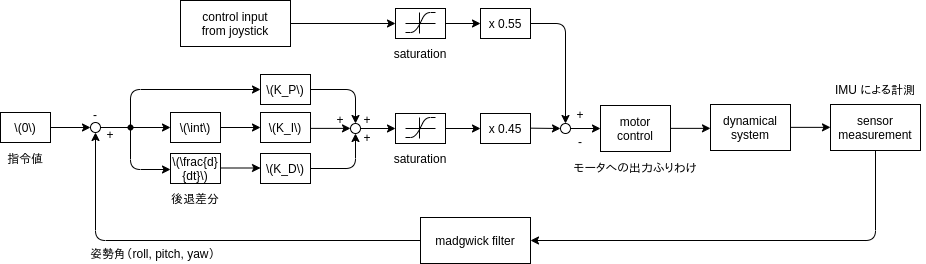

The diagram above was exported from draw.io. Its source (the exported page's mxGraphModel, read from the mxfile embedded in the PNG):
<mxGraphModel dx="883" dy="410" grid="1" gridSize="10" guides="1" tooltips="1" connect="1" arrows="1" fold="1" page="1" pageScale="1" pageWidth="850" pageHeight="1100" math="1" shadow="0">
  <root>
    <mxCell id="0" />
    <mxCell id="1" parent="0" />
    <mxCell id="2" value="\(\frac{d}{dt}\)" style="rounded=0;whiteSpace=wrap;html=1;" parent="1" vertex="1">
      <mxGeometry x="320" y="205" width="50" height="30" as="geometry" />
    </mxCell>
    <mxCell id="4" value="\(\int\)" style="rounded=0;whiteSpace=wrap;html=1;" parent="1" vertex="1">
      <mxGeometry x="320" y="164" width="50" height="30" as="geometry" />
    </mxCell>
    <mxCell id="5" value="" style="endArrow=classic;html=1;exitX=1;exitY=0.5;exitDx=0;exitDy=0;" parent="1" source="4" edge="1">
      <mxGeometry width="50" height="50" relative="1" as="geometry">
        <mxPoint x="430" y="274" as="sourcePoint" />
        <mxPoint x="410" y="179" as="targetPoint" />
      </mxGeometry>
    </mxCell>
    <mxCell id="19" value="\(K_I\)" style="rounded=0;whiteSpace=wrap;html=1;" parent="1" vertex="1">
      <mxGeometry x="410" y="164" width="50" height="30" as="geometry" />
    </mxCell>
    <mxCell id="22" value="\(K_D\)" style="rounded=0;whiteSpace=wrap;html=1;" parent="1" vertex="1">
      <mxGeometry x="410" y="205" width="50" height="30" as="geometry" />
    </mxCell>
    <mxCell id="23" value="" style="endArrow=classic;html=1;exitX=1;exitY=0.5;exitDx=0;exitDy=0;" parent="1" edge="1">
      <mxGeometry width="50" height="50" relative="1" as="geometry">
        <mxPoint x="370" y="219.5" as="sourcePoint" />
        <mxPoint x="410" y="219.5" as="targetPoint" />
      </mxGeometry>
    </mxCell>
    <mxCell id="26" value="\(K_P\)" style="rounded=0;whiteSpace=wrap;html=1;" parent="1" vertex="1">
      <mxGeometry x="410" y="126" width="50" height="30" as="geometry" />
    </mxCell>
    <mxCell id="28" value="後退差分" style="text;html=1;strokeColor=none;fillColor=none;align=center;verticalAlign=middle;whiteSpace=wrap;rounded=0;" parent="1" vertex="1">
      <mxGeometry x="305" y="245" width="80" height="10" as="geometry" />
    </mxCell>
    <mxCell id="30" value="\(0\)" style="rounded=0;whiteSpace=wrap;html=1;" parent="1" vertex="1">
      <mxGeometry x="150" y="164" width="50" height="30" as="geometry" />
    </mxCell>
    <mxCell id="31" value="" style="endArrow=classic;html=1;exitX=1;exitY=0.5;exitDx=0;exitDy=0;" parent="1" source="30" edge="1">
      <mxGeometry width="50" height="50" relative="1" as="geometry">
        <mxPoint x="180" y="178.5" as="sourcePoint" />
        <mxPoint x="240" y="179" as="targetPoint" />
      </mxGeometry>
    </mxCell>
    <mxCell id="33" value="" style="endArrow=classic;html=1;entryX=0;entryY=0.5;entryDx=0;entryDy=0;" parent="1" target="26" edge="1">
      <mxGeometry width="50" height="50" relative="1" as="geometry">
        <mxPoint x="280" y="180" as="sourcePoint" />
        <mxPoint x="400" y="140" as="targetPoint" />
        <Array as="points">
          <mxPoint x="280" y="141" />
        </Array>
      </mxGeometry>
    </mxCell>
    <mxCell id="35" value="" style="ellipse;whiteSpace=wrap;html=1;aspect=fixed;" parent="1" vertex="1">
      <mxGeometry x="240" y="174" width="10" height="10" as="geometry" />
    </mxCell>
    <mxCell id="36" value="" style="endArrow=classic;html=1;entryX=0;entryY=0.5;entryDx=0;entryDy=0;" parent="1" target="4" edge="1">
      <mxGeometry width="50" height="50" relative="1" as="geometry">
        <mxPoint x="250" y="179" as="sourcePoint" />
        <mxPoint x="310" y="179" as="targetPoint" />
      </mxGeometry>
    </mxCell>
    <mxCell id="37" value="" style="endArrow=classic;html=1;entryX=0;entryY=0.5;entryDx=0;entryDy=0;" parent="1" edge="1">
      <mxGeometry width="50" height="50" relative="1" as="geometry">
        <mxPoint x="280" y="180" as="sourcePoint" />
        <mxPoint x="320" y="221" as="targetPoint" />
        <Array as="points">
          <mxPoint x="280" y="221" />
        </Array>
      </mxGeometry>
    </mxCell>
    <mxCell id="38" value="motor&lt;br&gt;control" style="rounded=0;whiteSpace=wrap;html=1;" parent="1" vertex="1">
      <mxGeometry x="750" y="157" width="70" height="46" as="geometry" />
    </mxCell>
    <mxCell id="39" value="" style="endArrow=classic;html=1;exitX=1;exitY=0.5;exitDx=0;exitDy=0;" parent="1" edge="1">
      <mxGeometry width="50" height="50" relative="1" as="geometry">
        <mxPoint x="460" y="179.88" as="sourcePoint" />
        <mxPoint x="500" y="179.88" as="targetPoint" />
      </mxGeometry>
    </mxCell>
    <mxCell id="40" value="dynamical&lt;br&gt;system" style="rounded=0;whiteSpace=wrap;html=1;" parent="1" vertex="1">
      <mxGeometry x="860" y="156" width="80" height="46" as="geometry" />
    </mxCell>
    <mxCell id="41" value="" style="endArrow=classic;html=1;exitX=1;exitY=0.5;exitDx=0;exitDy=0;" parent="1" edge="1">
      <mxGeometry width="50" height="50" relative="1" as="geometry">
        <mxPoint x="820" y="179.86" as="sourcePoint" />
        <mxPoint x="860" y="179.86" as="targetPoint" />
      </mxGeometry>
    </mxCell>
    <mxCell id="42" value="" style="ellipse;whiteSpace=wrap;html=1;aspect=fixed;" parent="1" vertex="1">
      <mxGeometry x="500" y="175" width="10" height="10" as="geometry" />
    </mxCell>
    <mxCell id="43" value="" style="endArrow=classic;html=1;exitX=1;exitY=0.5;exitDx=0;exitDy=0;startArrow=none;entryX=0;entryY=0.5;entryDx=0;entryDy=0;" parent="1" source="55" target="38" edge="1">
      <mxGeometry width="50" height="50" relative="1" as="geometry">
        <mxPoint x="710" y="178.5" as="sourcePoint" />
        <mxPoint x="750" y="178.5" as="targetPoint" />
      </mxGeometry>
    </mxCell>
    <mxCell id="45" value="madgwick filter" style="rounded=0;whiteSpace=wrap;html=1;" parent="1" vertex="1">
      <mxGeometry x="570" y="269" width="110" height="46" as="geometry" />
    </mxCell>
    <mxCell id="46" value="" style="endArrow=classic;html=1;entryX=1;entryY=0.5;entryDx=0;entryDy=0;exitX=0.5;exitY=1;exitDx=0;exitDy=0;" parent="1" source="100" target="45" edge="1">
      <mxGeometry width="50" height="50" relative="1" as="geometry">
        <mxPoint x="290" y="190" as="sourcePoint" />
        <mxPoint x="330" y="231" as="targetPoint" />
        <Array as="points">
          <mxPoint x="1025" y="292" />
        </Array>
      </mxGeometry>
    </mxCell>
    <mxCell id="47" value="" style="endArrow=classic;html=1;entryX=0.5;entryY=1;entryDx=0;entryDy=0;exitX=0;exitY=0.5;exitDx=0;exitDy=0;" parent="1" source="45" target="35" edge="1">
      <mxGeometry width="50" height="50" relative="1" as="geometry">
        <mxPoint x="765" y="212" as="sourcePoint" />
        <mxPoint x="570" y="302" as="targetPoint" />
        <Array as="points">
          <mxPoint x="245" y="292" />
        </Array>
      </mxGeometry>
    </mxCell>
    <mxCell id="49" value="" style="endArrow=classic;html=1;entryX=0.5;entryY=0;entryDx=0;entryDy=0;exitX=1;exitY=0.5;exitDx=0;exitDy=0;" parent="1" source="104" target="55" edge="1">
      <mxGeometry width="50" height="50" relative="1" as="geometry">
        <mxPoint x="660" y="75" as="sourcePoint" />
        <mxPoint x="554" y="174" as="targetPoint" />
        <Array as="points">
          <mxPoint x="715" y="75" />
        </Array>
      </mxGeometry>
    </mxCell>
    <mxCell id="50" value="-" style="text;html=1;strokeColor=none;fillColor=none;align=center;verticalAlign=middle;whiteSpace=wrap;rounded=0;" parent="1" vertex="1">
      <mxGeometry x="225" y="156" width="40" height="20" as="geometry" />
    </mxCell>
    <mxCell id="51" value="+" style="text;html=1;strokeColor=none;fillColor=none;align=center;verticalAlign=middle;whiteSpace=wrap;rounded=0;" parent="1" vertex="1">
      <mxGeometry x="240" y="176" width="40" height="20" as="geometry" />
    </mxCell>
    <mxCell id="58" value="" style="shape=waypoint;sketch=0;fillStyle=solid;size=6;pointerEvents=1;points=[];fillColor=none;resizable=0;rotatable=0;perimeter=centerPerimeter;snapToPoint=1;" parent="1" vertex="1">
      <mxGeometry x="260" y="159" width="40" height="40" as="geometry" />
    </mxCell>
    <mxCell id="94" value="" style="edgeStyle=orthogonalEdgeStyle;rounded=0;orthogonalLoop=1;jettySize=auto;html=1;entryX=0;entryY=0.5;entryDx=0;entryDy=0;" parent="1" source="59" target="87" edge="1">
      <mxGeometry relative="1" as="geometry" />
    </mxCell>
    <mxCell id="59" value="control input&lt;br&gt;from joystick" style="rounded=0;whiteSpace=wrap;html=1;" parent="1" vertex="1">
      <mxGeometry x="330" y="52" width="110" height="46" as="geometry" />
    </mxCell>
    <mxCell id="64" value="" style="endArrow=classic;html=1;exitX=1;exitY=0.5;exitDx=0;exitDy=0;entryX=0;entryY=0.5;entryDx=0;entryDy=0;" parent="1" source="42" target="67" edge="1">
      <mxGeometry width="50" height="50" relative="1" as="geometry">
        <mxPoint x="510" y="181" as="sourcePoint" />
        <mxPoint x="550" y="181" as="targetPoint" />
      </mxGeometry>
    </mxCell>
    <mxCell id="65" value="" style="endArrow=classic;html=1;exitX=1;exitY=0.5;exitDx=0;exitDy=0;entryX=0.5;entryY=0;entryDx=0;entryDy=0;" parent="1" source="26" target="42" edge="1">
      <mxGeometry width="50" height="50" relative="1" as="geometry">
        <mxPoint x="520" y="85" as="sourcePoint" />
        <mxPoint x="510" y="170" as="targetPoint" />
        <Array as="points">
          <mxPoint x="505" y="141" />
        </Array>
      </mxGeometry>
    </mxCell>
    <mxCell id="73" value="" style="endArrow=classic;html=1;exitX=1;exitY=0.5;exitDx=0;exitDy=0;entryX=0.5;entryY=1;entryDx=0;entryDy=0;" parent="1" source="22" target="42" edge="1">
      <mxGeometry width="50" height="50" relative="1" as="geometry">
        <mxPoint x="470" y="151" as="sourcePoint" />
        <mxPoint x="515" y="184" as="targetPoint" />
        <Array as="points">
          <mxPoint x="505" y="220" />
        </Array>
      </mxGeometry>
    </mxCell>
    <mxCell id="74" value="+" style="text;html=1;strokeColor=none;fillColor=none;align=center;verticalAlign=middle;whiteSpace=wrap;rounded=0;" parent="1" vertex="1">
      <mxGeometry x="710" y="156" width="40" height="20" as="geometry" />
    </mxCell>
    <mxCell id="75" value="-" style="text;html=1;strokeColor=none;fillColor=none;align=center;verticalAlign=middle;whiteSpace=wrap;rounded=0;" parent="1" vertex="1">
      <mxGeometry x="710" y="183" width="40" height="20" as="geometry" />
    </mxCell>
    <mxCell id="76" value="+" style="text;html=1;strokeColor=none;fillColor=none;align=center;verticalAlign=middle;whiteSpace=wrap;rounded=0;" parent="1" vertex="1">
      <mxGeometry x="497" y="161" width="40" height="20" as="geometry" />
    </mxCell>
    <mxCell id="77" value="+" style="text;html=1;strokeColor=none;fillColor=none;align=center;verticalAlign=middle;whiteSpace=wrap;rounded=0;" parent="1" vertex="1">
      <mxGeometry x="497" y="179" width="40" height="20" as="geometry" />
    </mxCell>
    <mxCell id="78" value="+" style="text;html=1;strokeColor=none;fillColor=none;align=center;verticalAlign=middle;whiteSpace=wrap;rounded=0;" parent="1" vertex="1">
      <mxGeometry x="470" y="161" width="40" height="20" as="geometry" />
    </mxCell>
    <mxCell id="80" value="モータへの出力ふりわけ" style="text;html=1;strokeColor=none;fillColor=none;align=center;verticalAlign=middle;whiteSpace=wrap;rounded=0;" parent="1" vertex="1">
      <mxGeometry x="720" y="214" width="130" height="10" as="geometry" />
    </mxCell>
    <mxCell id="82" value="姿勢角（roll, pitch, yaw）" style="text;html=1;strokeColor=none;fillColor=none;align=center;verticalAlign=middle;whiteSpace=wrap;rounded=0;" parent="1" vertex="1">
      <mxGeometry x="210" y="300" width="185" height="10" as="geometry" />
    </mxCell>
    <mxCell id="85" value="" style="group" parent="1" vertex="1" connectable="0">
      <mxGeometry x="530" y="165" width="80" height="50" as="geometry" />
    </mxCell>
    <mxCell id="67" value="" style="rounded=0;whiteSpace=wrap;html=1;" parent="85" vertex="1">
      <mxGeometry x="15" width="50" height="30" as="geometry" />
    </mxCell>
    <mxCell id="71" value="" style="group" parent="85" vertex="1" connectable="0">
      <mxGeometry x="25" y="4" width="30" height="21" as="geometry" />
    </mxCell>
    <mxCell id="68" value="" style="endArrow=none;html=1;" parent="71" edge="1">
      <mxGeometry width="50" height="50" relative="1" as="geometry">
        <mxPoint y="20" as="sourcePoint" />
        <mxPoint x="30" as="targetPoint" />
        <Array as="points">
          <mxPoint x="10" y="20" />
          <mxPoint x="20" />
        </Array>
      </mxGeometry>
    </mxCell>
    <mxCell id="69" value="" style="endArrow=none;html=1;" parent="71" edge="1">
      <mxGeometry width="50" height="50" relative="1" as="geometry">
        <mxPoint y="11" as="sourcePoint" />
        <mxPoint x="30" y="11" as="targetPoint" />
      </mxGeometry>
    </mxCell>
    <mxCell id="70" value="" style="endArrow=none;html=1;" parent="71" edge="1">
      <mxGeometry width="50" height="50" relative="1" as="geometry">
        <mxPoint x="14" as="sourcePoint" />
        <mxPoint x="14" y="21" as="targetPoint" />
      </mxGeometry>
    </mxCell>
    <mxCell id="79" value="saturation" style="text;html=1;strokeColor=none;fillColor=none;align=center;verticalAlign=middle;whiteSpace=wrap;rounded=0;" parent="85" vertex="1">
      <mxGeometry y="40" width="80" height="10" as="geometry" />
    </mxCell>
    <mxCell id="86" value="" style="group" parent="1" vertex="1" connectable="0">
      <mxGeometry x="530" y="60" width="80" height="50" as="geometry" />
    </mxCell>
    <mxCell id="87" value="" style="rounded=0;whiteSpace=wrap;html=1;" parent="86" vertex="1">
      <mxGeometry x="15" width="50" height="30" as="geometry" />
    </mxCell>
    <mxCell id="88" value="" style="group" parent="86" vertex="1" connectable="0">
      <mxGeometry x="25" y="4" width="30" height="21" as="geometry" />
    </mxCell>
    <mxCell id="89" value="" style="endArrow=none;html=1;" parent="88" edge="1">
      <mxGeometry width="50" height="50" relative="1" as="geometry">
        <mxPoint y="20" as="sourcePoint" />
        <mxPoint x="30" as="targetPoint" />
        <Array as="points">
          <mxPoint x="10" y="20" />
          <mxPoint x="20" />
        </Array>
      </mxGeometry>
    </mxCell>
    <mxCell id="90" value="" style="endArrow=none;html=1;" parent="88" edge="1">
      <mxGeometry width="50" height="50" relative="1" as="geometry">
        <mxPoint y="11" as="sourcePoint" />
        <mxPoint x="30" y="11" as="targetPoint" />
      </mxGeometry>
    </mxCell>
    <mxCell id="91" value="" style="endArrow=none;html=1;" parent="88" edge="1">
      <mxGeometry width="50" height="50" relative="1" as="geometry">
        <mxPoint x="14" as="sourcePoint" />
        <mxPoint x="14" y="21" as="targetPoint" />
      </mxGeometry>
    </mxCell>
    <mxCell id="92" value="saturation" style="text;html=1;strokeColor=none;fillColor=none;align=center;verticalAlign=middle;whiteSpace=wrap;rounded=0;" parent="86" vertex="1">
      <mxGeometry y="40" width="80" height="10" as="geometry" />
    </mxCell>
    <mxCell id="95" value="" style="endArrow=classic;html=1;exitX=1;exitY=0.5;exitDx=0;exitDy=0;entryX=0;entryY=0.5;entryDx=0;entryDy=0;" parent="1" source="67" target="103" edge="1">
      <mxGeometry width="50" height="50" relative="1" as="geometry">
        <mxPoint x="620" y="190" as="sourcePoint" />
        <mxPoint x="620" y="180" as="targetPoint" />
      </mxGeometry>
    </mxCell>
    <mxCell id="98" value="指令値" style="text;html=1;strokeColor=none;fillColor=none;align=center;verticalAlign=middle;whiteSpace=wrap;rounded=0;" parent="1" vertex="1">
      <mxGeometry x="150" y="205" width="50" height="10" as="geometry" />
    </mxCell>
    <mxCell id="100" value="sensor measurement" style="rounded=0;whiteSpace=wrap;html=1;" parent="1" vertex="1">
      <mxGeometry x="980" y="156" width="90" height="46" as="geometry" />
    </mxCell>
    <mxCell id="101" value="" style="endArrow=classic;html=1;exitX=1;exitY=0.5;exitDx=0;exitDy=0;" parent="1" edge="1">
      <mxGeometry width="50" height="50" relative="1" as="geometry">
        <mxPoint x="940" y="178.86" as="sourcePoint" />
        <mxPoint x="980" y="178.86" as="targetPoint" />
      </mxGeometry>
    </mxCell>
    <mxCell id="103" value="x 0.45" style="rounded=0;whiteSpace=wrap;html=1;" parent="1" vertex="1">
      <mxGeometry x="630" y="165" width="50" height="30" as="geometry" />
    </mxCell>
    <mxCell id="104" value="x 0.55" style="rounded=0;whiteSpace=wrap;html=1;" parent="1" vertex="1">
      <mxGeometry x="630" y="60" width="50" height="30" as="geometry" />
    </mxCell>
    <mxCell id="105" value="" style="endArrow=classic;html=1;exitX=1;exitY=0.5;exitDx=0;exitDy=0;entryX=0;entryY=0.5;entryDx=0;entryDy=0;" parent="1" source="87" target="104" edge="1">
      <mxGeometry width="50" height="50" relative="1" as="geometry">
        <mxPoint x="605" y="190" as="sourcePoint" />
        <mxPoint x="640" y="190" as="targetPoint" />
      </mxGeometry>
    </mxCell>
    <mxCell id="109" value="" style="endArrow=classic;html=1;exitX=1;exitY=0.5;exitDx=0;exitDy=0;entryX=0;entryY=0.5;entryDx=0;entryDy=0;" parent="1" target="55" edge="1">
      <mxGeometry width="50" height="50" relative="1" as="geometry">
        <mxPoint x="680" y="179.66" as="sourcePoint" />
        <mxPoint x="710" y="180" as="targetPoint" />
      </mxGeometry>
    </mxCell>
    <mxCell id="55" value="" style="ellipse;whiteSpace=wrap;html=1;aspect=fixed;" parent="1" vertex="1">
      <mxGeometry x="710" y="175" width="10" height="10" as="geometry" />
    </mxCell>
    <mxCell id="110" value="" style="endArrow=none;html=1;exitX=1;exitY=0.5;exitDx=0;exitDy=0;" parent="1" target="55" edge="1">
      <mxGeometry width="50" height="50" relative="1" as="geometry">
        <mxPoint x="709.9999999999999" y="178.5" as="sourcePoint" />
        <mxPoint x="749.9999999999999" y="178.5" as="targetPoint" />
      </mxGeometry>
    </mxCell>
    <mxCell id="111" value="IMU による計測" style="text;html=1;strokeColor=none;fillColor=none;align=center;verticalAlign=middle;whiteSpace=wrap;rounded=0;" parent="1" vertex="1">
      <mxGeometry x="975" y="136" width="100" height="10" as="geometry" />
    </mxCell>
  </root>
</mxGraphModel>